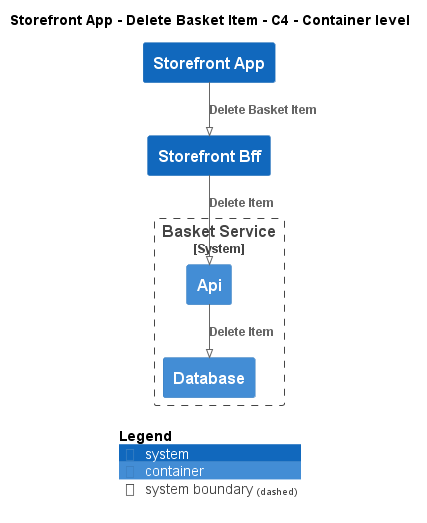

The diagram above was rendered by PlantUML. Its source (embedded in the PNG):
@startuml
!pragma layout smetana
!include ..\..\..\..\.c4s\C4_Container.puml

AddElementTag("state:new", $bgColor=green, $fontColor=#ffffff, $borderColor=green, $shadowing="False")
AddElementTag("state:changed", $bgColor=orange, $fontColor=#ffffff, $borderColor=orange, $shadowing="False")
AddElementTag("state:removed", $bgColor=red, $fontColor=#ffffff, $borderColor=red, $shadowing="False")

AddRelTag("state:new", $textColor=green, $lineColor=green)
AddRelTag("state:changed", $textColor=orange, $lineColor=orange)
AddRelTag("state:removed", $textColor=red, $lineColor=red)

SHOW_PERSON_PORTRAIT()
LAYOUT_TOP_DOWN()

skinparam linetype polyline

title Storefront App - Delete Basket Item - C4 - Container level

System(ECommercePlatform.SoftwareSystems.StorefrontApp, "Storefront App", "")
System(ECommercePlatform.SoftwareSystems.StorefrontBff, "Storefront Bff", "")

System_Boundary(ECommercePlatform.SoftwareSystems.BasketService, "Basket Service") {
    Container(ECommercePlatform.SoftwareSystems.BasketService.Containers.Api, "Api", "", "")
    Container(ECommercePlatform.SoftwareSystems.BasketService.Containers.Database, "Database", "", "")
}

Rel(ECommercePlatform.SoftwareSystems.StorefrontApp, ECommercePlatform.SoftwareSystems.StorefrontBff, "Delete Basket Item")
Rel(ECommercePlatform.SoftwareSystems.StorefrontBff, ECommercePlatform.SoftwareSystems.BasketService.Containers.Api, "Delete Item")
Rel(ECommercePlatform.SoftwareSystems.BasketService.Containers.Api, ECommercePlatform.SoftwareSystems.BasketService.Containers.Database, "Delete Item")


SHOW_LEGEND()
@enduml